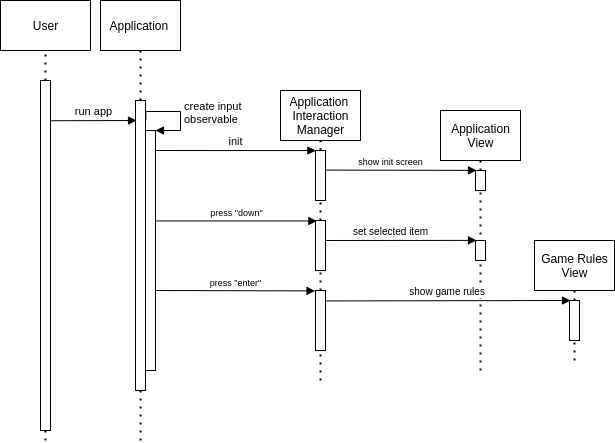

The diagram above was exported from draw.io. Its source (the exported page's mxGraphModel, read from the mxfile embedded in the PNG):
<mxGraphModel dx="1022" dy="513" grid="1" gridSize="10" guides="1" tooltips="1" connect="1" arrows="1" fold="1" page="1" pageScale="1" pageWidth="827" pageHeight="1169" math="0" shadow="0">
  <root>
    <mxCell id="0" />
    <mxCell id="1" parent="0" />
    <mxCell id="hn8KCCZKu26qIV732im6-9" value="User" style="html=1;" parent="1" vertex="1">
      <mxGeometry x="40" y="80" width="90" height="50" as="geometry" />
    </mxCell>
    <mxCell id="hn8KCCZKu26qIV732im6-12" value="Application&lt;br&gt;View" style="html=1;" parent="1" vertex="1">
      <mxGeometry x="480" y="190" width="80" height="50" as="geometry" />
    </mxCell>
    <mxCell id="hn8KCCZKu26qIV732im6-18" value="" style="endArrow=none;dashed=1;html=1;dashPattern=1 3;strokeWidth=2;rounded=0;entryX=0.5;entryY=1;entryDx=0;entryDy=0;startArrow=none;" parent="1" source="hn8KCCZKu26qIV732im6-34" target="hn8KCCZKu26qIV732im6-12" edge="1">
      <mxGeometry width="50" height="50" relative="1" as="geometry">
        <mxPoint x="730" as="sourcePoint" />
        <mxPoint x="635" y="-150" as="targetPoint" />
      </mxGeometry>
    </mxCell>
    <mxCell id="hn8KCCZKu26qIV732im6-30" value="" style="html=1;points=[];perimeter=orthogonalPerimeter;" parent="1" vertex="1">
      <mxGeometry x="320" y="230" height="80" as="geometry" />
    </mxCell>
    <mxCell id="hn8KCCZKu26qIV732im6-34" value="" style="html=1;points=[];perimeter=orthogonalPerimeter;" parent="1" vertex="1">
      <mxGeometry x="515" y="250" width="10" height="20" as="geometry" />
    </mxCell>
    <mxCell id="hn8KCCZKu26qIV732im6-35" value="" style="endArrow=none;dashed=1;html=1;dashPattern=1 3;strokeWidth=2;rounded=0;entryX=0.5;entryY=1;entryDx=0;entryDy=0;" parent="1" target="hn8KCCZKu26qIV732im6-34" edge="1">
      <mxGeometry width="50" height="50" relative="1" as="geometry">
        <mxPoint x="520" y="450" as="sourcePoint" />
        <mxPoint x="730" y="-230" as="targetPoint" />
      </mxGeometry>
    </mxCell>
    <mxCell id="hn8KCCZKu26qIV732im6-40" value="Application&amp;nbsp;" style="html=1;" parent="1" vertex="1">
      <mxGeometry x="140" y="80" width="80" height="50" as="geometry" />
    </mxCell>
    <mxCell id="hn8KCCZKu26qIV732im6-43" value="" style="endArrow=none;dashed=1;html=1;dashPattern=1 3;strokeWidth=2;rounded=0;entryX=0.5;entryY=1;entryDx=0;entryDy=0;startArrow=none;" parent="1" source="hn8KCCZKu26qIV732im6-44" target="hn8KCCZKu26qIV732im6-9" edge="1">
      <mxGeometry width="50" height="50" relative="1" as="geometry">
        <mxPoint x="85" y="360" as="sourcePoint" />
        <mxPoint x="280" y="180" as="targetPoint" />
      </mxGeometry>
    </mxCell>
    <mxCell id="hn8KCCZKu26qIV732im6-44" value="" style="html=1;points=[];perimeter=orthogonalPerimeter;" parent="1" vertex="1">
      <mxGeometry x="80" y="160" width="10" height="350" as="geometry" />
    </mxCell>
    <mxCell id="hn8KCCZKu26qIV732im6-45" value="" style="endArrow=none;dashed=1;html=1;dashPattern=1 3;strokeWidth=2;rounded=0;entryX=0.5;entryY=1;entryDx=0;entryDy=0;" parent="1" target="hn8KCCZKu26qIV732im6-44" edge="1">
      <mxGeometry width="50" height="50" relative="1" as="geometry">
        <mxPoint x="85" y="520" as="sourcePoint" />
        <mxPoint x="85.00000000000011" y="120" as="targetPoint" />
      </mxGeometry>
    </mxCell>
    <mxCell id="hn8KCCZKu26qIV732im6-46" value="" style="endArrow=none;dashed=1;html=1;dashPattern=1 3;strokeWidth=2;rounded=0;startArrow=none;entryX=0.5;entryY=1;entryDx=0;entryDy=0;" parent="1" source="hn8KCCZKu26qIV732im6-47" target="hn8KCCZKu26qIV732im6-40" edge="1">
      <mxGeometry width="50" height="50" relative="1" as="geometry">
        <mxPoint x="600" y="360" as="sourcePoint" />
        <mxPoint x="600" y="130" as="targetPoint" />
      </mxGeometry>
    </mxCell>
    <mxCell id="hn8KCCZKu26qIV732im6-47" value="" style="html=1;points=[];perimeter=orthogonalPerimeter;" parent="1" vertex="1">
      <mxGeometry x="175" y="180" width="10" height="290" as="geometry" />
    </mxCell>
    <mxCell id="hn8KCCZKu26qIV732im6-48" value="" style="endArrow=none;dashed=1;html=1;dashPattern=1 3;strokeWidth=2;rounded=0;" parent="1" target="hn8KCCZKu26qIV732im6-47" edge="1">
      <mxGeometry width="50" height="50" relative="1" as="geometry">
        <mxPoint x="180" y="520" as="sourcePoint" />
        <mxPoint x="600" y="120" as="targetPoint" />
      </mxGeometry>
    </mxCell>
    <mxCell id="hn8KCCZKu26qIV732im6-50" value="Application&amp;nbsp;&lt;br&gt;Interaction&lt;br&gt;Manager" style="html=1;" parent="1" vertex="1">
      <mxGeometry x="320" y="170" width="80" height="50" as="geometry" />
    </mxCell>
    <mxCell id="hn8KCCZKu26qIV732im6-52" value="" style="endArrow=none;dashed=1;html=1;dashPattern=1 3;strokeWidth=2;rounded=0;entryX=0.5;entryY=1;entryDx=0;entryDy=0;startArrow=none;exitX=0;exitY=0.387;exitDx=0;exitDy=0;exitPerimeter=0;" parent="1" source="hn8KCCZKu26qIV732im6-57" target="hn8KCCZKu26qIV732im6-50" edge="1">
      <mxGeometry width="50" height="50" relative="1" as="geometry">
        <mxPoint x="780" y="360" as="sourcePoint" />
        <mxPoint x="700" y="260" as="targetPoint" />
      </mxGeometry>
    </mxCell>
    <mxCell id="hn8KCCZKu26qIV732im6-57" value="" style="html=1;points=[];perimeter=orthogonalPerimeter;" parent="1" vertex="1">
      <mxGeometry x="360" y="160" height="180" as="geometry" />
    </mxCell>
    <mxCell id="hn8KCCZKu26qIV732im6-58" value="" style="endArrow=none;dashed=1;html=1;dashPattern=1 3;strokeWidth=2;rounded=0;entryX=0;entryY=0.553;entryDx=0;entryDy=0;entryPerimeter=0;startArrow=none;" parent="1" target="hn8KCCZKu26qIV732im6-57" edge="1" source="DpIB31id1ovYMtVuN2DC-25">
      <mxGeometry width="50" height="50" relative="1" as="geometry">
        <mxPoint x="360" y="360" as="sourcePoint" />
        <mxPoint x="780" y="120" as="targetPoint" />
      </mxGeometry>
    </mxCell>
    <mxCell id="hn8KCCZKu26qIV732im6-63" value="" style="html=1;points=[];perimeter=orthogonalPerimeter;" parent="1" vertex="1">
      <mxGeometry x="355" y="230" width="10" height="50" as="geometry" />
    </mxCell>
    <mxCell id="DpIB31id1ovYMtVuN2DC-1" value="Game Rules&lt;br&gt;View" style="html=1;" vertex="1" parent="1">
      <mxGeometry x="574" y="320" width="80" height="50" as="geometry" />
    </mxCell>
    <mxCell id="DpIB31id1ovYMtVuN2DC-2" value="" style="endArrow=none;dashed=1;html=1;dashPattern=1 3;strokeWidth=2;rounded=0;entryX=0.5;entryY=1;entryDx=0;entryDy=0;startArrow=none;" edge="1" source="DpIB31id1ovYMtVuN2DC-3" target="DpIB31id1ovYMtVuN2DC-1" parent="1">
      <mxGeometry width="50" height="50" relative="1" as="geometry">
        <mxPoint x="824" as="sourcePoint" />
        <mxPoint x="729" y="-150" as="targetPoint" />
      </mxGeometry>
    </mxCell>
    <mxCell id="DpIB31id1ovYMtVuN2DC-3" value="" style="html=1;points=[];perimeter=orthogonalPerimeter;" vertex="1" parent="1">
      <mxGeometry x="609" y="380" width="10" height="40" as="geometry" />
    </mxCell>
    <mxCell id="DpIB31id1ovYMtVuN2DC-4" value="" style="endArrow=none;dashed=1;html=1;dashPattern=1 3;strokeWidth=2;rounded=0;entryX=0.5;entryY=1;entryDx=0;entryDy=0;" edge="1" target="DpIB31id1ovYMtVuN2DC-3" parent="1">
      <mxGeometry width="50" height="50" relative="1" as="geometry">
        <mxPoint x="614" y="440" as="sourcePoint" />
        <mxPoint x="824" y="-230" as="targetPoint" />
      </mxGeometry>
    </mxCell>
    <mxCell id="DpIB31id1ovYMtVuN2DC-12" value="" style="html=1;points=[];perimeter=orthogonalPerimeter;" vertex="1" parent="1">
      <mxGeometry x="185" y="210" width="10" height="240" as="geometry" />
    </mxCell>
    <mxCell id="DpIB31id1ovYMtVuN2DC-13" value="create input&lt;br&gt;observable" style="edgeStyle=orthogonalEdgeStyle;html=1;align=left;spacingLeft=2;endArrow=block;rounded=0;entryX=1;entryY=0;exitX=1.033;exitY=0.067;exitDx=0;exitDy=0;exitPerimeter=0;" edge="1" target="DpIB31id1ovYMtVuN2DC-12" parent="1" source="hn8KCCZKu26qIV732im6-47">
      <mxGeometry relative="1" as="geometry">
        <mxPoint x="190" y="190" as="sourcePoint" />
        <Array as="points">
          <mxPoint x="220" y="191" />
          <mxPoint x="220" y="210" />
        </Array>
      </mxGeometry>
    </mxCell>
    <mxCell id="DpIB31id1ovYMtVuN2DC-14" value="run app" style="html=1;verticalAlign=bottom;endArrow=block;rounded=0;exitX=1;exitY=0.115;exitDx=0;exitDy=0;exitPerimeter=0;entryX=0.1;entryY=0.069;entryDx=0;entryDy=0;entryPerimeter=0;" edge="1" parent="1" source="hn8KCCZKu26qIV732im6-44" target="hn8KCCZKu26qIV732im6-47">
      <mxGeometry width="80" relative="1" as="geometry">
        <mxPoint x="95" y="180" as="sourcePoint" />
        <mxPoint x="170" y="200" as="targetPoint" />
      </mxGeometry>
    </mxCell>
    <mxCell id="DpIB31id1ovYMtVuN2DC-16" value="init" style="html=1;verticalAlign=bottom;endArrow=block;rounded=0;entryX=0.033;entryY=0.002;entryDx=0;entryDy=0;entryPerimeter=0;" edge="1" parent="1" target="hn8KCCZKu26qIV732im6-63">
      <mxGeometry width="80" relative="1" as="geometry">
        <mxPoint x="195" y="230" as="sourcePoint" />
        <mxPoint x="340" y="230" as="targetPoint" />
      </mxGeometry>
    </mxCell>
    <mxCell id="DpIB31id1ovYMtVuN2DC-18" value="&lt;font style=&quot;font-size: 9px&quot;&gt;show init screen&lt;/font&gt;" style="html=1;verticalAlign=bottom;endArrow=block;rounded=0;entryX=0.1;entryY=-0.006;entryDx=0;entryDy=0;entryPerimeter=0;" edge="1" parent="1" target="hn8KCCZKu26qIV732im6-34">
      <mxGeometry x="-0.1358" width="80" relative="1" as="geometry">
        <mxPoint x="365" y="249.6" as="sourcePoint" />
        <mxPoint x="440" y="250" as="targetPoint" />
        <mxPoint as="offset" />
      </mxGeometry>
    </mxCell>
    <mxCell id="DpIB31id1ovYMtVuN2DC-22" value="" style="html=1;points=[];perimeter=orthogonalPerimeter;" vertex="1" parent="1">
      <mxGeometry x="515" y="320" width="10" height="20" as="geometry" />
    </mxCell>
    <mxCell id="DpIB31id1ovYMtVuN2DC-24" value="" style="endArrow=none;dashed=1;html=1;dashPattern=1 3;strokeWidth=2;rounded=0;entryX=0;entryY=0.553;entryDx=0;entryDy=0;entryPerimeter=0;startArrow=none;" edge="1" parent="1" source="DpIB31id1ovYMtVuN2DC-33">
      <mxGeometry width="50" height="50" relative="1" as="geometry">
        <mxPoint x="360" y="440" as="sourcePoint" />
        <mxPoint x="360" y="329.99999999999994" as="targetPoint" />
      </mxGeometry>
    </mxCell>
    <mxCell id="DpIB31id1ovYMtVuN2DC-26" value="&lt;font size=&quot;1&quot;&gt;set selected item&lt;/font&gt;" style="html=1;verticalAlign=bottom;endArrow=block;rounded=0;entryX=0.1;entryY=-0.006;entryDx=0;entryDy=0;entryPerimeter=0;exitX=0.889;exitY=0.4;exitDx=0;exitDy=0;exitPerimeter=0;" edge="1" target="DpIB31id1ovYMtVuN2DC-22" parent="1" source="DpIB31id1ovYMtVuN2DC-25">
      <mxGeometry x="-0.1358" width="80" relative="1" as="geometry">
        <mxPoint x="370" y="319.6" as="sourcePoint" />
        <mxPoint x="445" y="320" as="targetPoint" />
        <mxPoint as="offset" />
      </mxGeometry>
    </mxCell>
    <mxCell id="DpIB31id1ovYMtVuN2DC-25" value="" style="html=1;points=[];perimeter=orthogonalPerimeter;" vertex="1" parent="1">
      <mxGeometry x="355" y="300" width="10" height="50" as="geometry" />
    </mxCell>
    <mxCell id="DpIB31id1ovYMtVuN2DC-30" value="press &quot;down&quot;" style="html=1;verticalAlign=bottom;endArrow=block;rounded=0;fontSize=9;entryX=0.133;entryY=0.009;entryDx=0;entryDy=0;entryPerimeter=0;" edge="1" parent="1" source="DpIB31id1ovYMtVuN2DC-12" target="DpIB31id1ovYMtVuN2DC-25">
      <mxGeometry width="80" relative="1" as="geometry">
        <mxPoint x="200" y="300" as="sourcePoint" />
        <mxPoint x="310" y="300" as="targetPoint" />
      </mxGeometry>
    </mxCell>
    <mxCell id="DpIB31id1ovYMtVuN2DC-32" value="press &quot;enter&quot;" style="html=1;verticalAlign=bottom;endArrow=block;rounded=0;fontSize=9;entryX=-0.044;entryY=0.007;entryDx=0;entryDy=0;entryPerimeter=0;" edge="1" parent="1" target="DpIB31id1ovYMtVuN2DC-33">
      <mxGeometry width="80" relative="1" as="geometry">
        <mxPoint x="195" y="370" as="sourcePoint" />
        <mxPoint x="275" y="370" as="targetPoint" />
      </mxGeometry>
    </mxCell>
    <mxCell id="DpIB31id1ovYMtVuN2DC-33" value="" style="html=1;points=[];perimeter=orthogonalPerimeter;fontSize=9;" vertex="1" parent="1">
      <mxGeometry x="355" y="370" width="10" height="60" as="geometry" />
    </mxCell>
    <mxCell id="DpIB31id1ovYMtVuN2DC-34" value="" style="endArrow=none;dashed=1;html=1;dashPattern=1 3;strokeWidth=2;rounded=0;" edge="1" parent="1" target="DpIB31id1ovYMtVuN2DC-33">
      <mxGeometry width="50" height="50" relative="1" as="geometry">
        <mxPoint x="360" y="460" as="sourcePoint" />
        <mxPoint x="360" y="400" as="targetPoint" />
        <Array as="points" />
      </mxGeometry>
    </mxCell>
    <mxCell id="DpIB31id1ovYMtVuN2DC-36" value="&lt;font style=&quot;font-size: 10px&quot;&gt;show game rules&amp;nbsp;&lt;/font&gt;" style="html=1;verticalAlign=bottom;endArrow=block;rounded=0;fontSize=9;exitX=1.067;exitY=0.174;exitDx=0;exitDy=0;exitPerimeter=0;" edge="1" parent="1" source="DpIB31id1ovYMtVuN2DC-33">
      <mxGeometry width="80" relative="1" as="geometry">
        <mxPoint x="370" y="380" as="sourcePoint" />
        <mxPoint x="610" y="380" as="targetPoint" />
      </mxGeometry>
    </mxCell>
  </root>
</mxGraphModel>